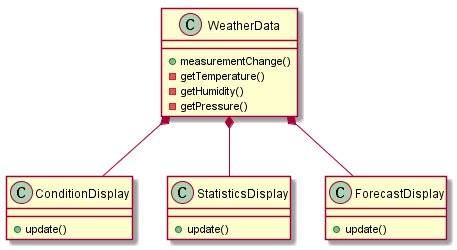

The diagram above was rendered by PlantUML. Its source (embedded in the PNG):
@startuml

'------------------------------------------------------------------------------'

WeatherData *-- ConditionDisplay
WeatherData *-- StatisticsDisplay
WeatherData *-- ForecastDisplay

class WeatherData {
  + measurementChange()

  - getTemperature()
  - getHumidity()
  - getPressure()
}

class ConditionDisplay {
  + update()
}

class StatisticsDisplay {
  + update()
}

class ForecastDisplay {
  + update()
}

'------------------------------------------------------------------------------'

@enduml